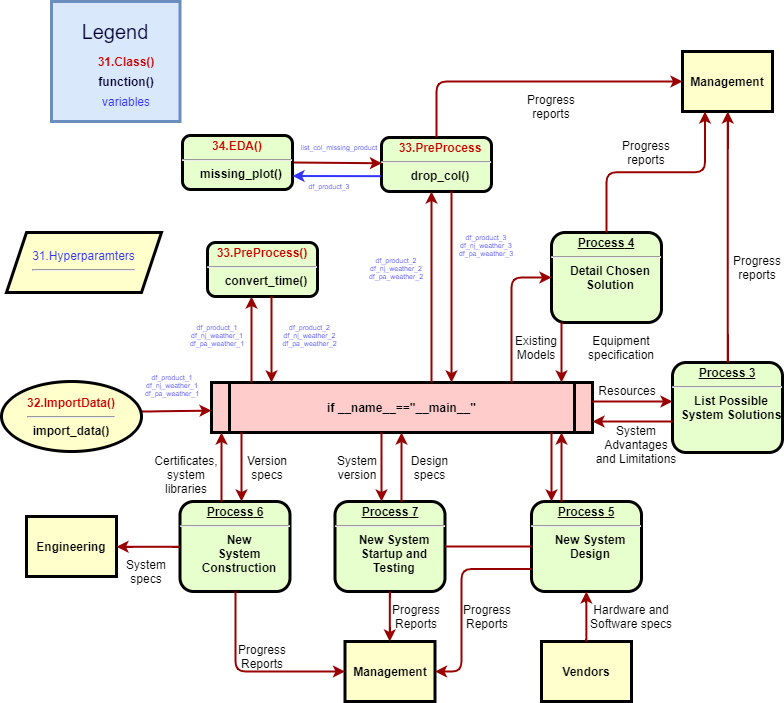

The diagram above was exported from draw.io. Its source (the exported page's mxGraphModel, read from the mxfile embedded in the PNG):
<mxGraphModel dx="981" dy="553" grid="1" gridSize="10" guides="1" tooltips="1" connect="1" arrows="1" fold="1" page="1" pageScale="1" pageWidth="826" pageHeight="1169" background="#ffffff" math="0" shadow="0">
  <root>
    <mxCell id="0" />
    <mxCell id="1" parent="0" />
    <mxCell id="2" value="&lt;p style=&quot;margin: 4px 0px 0px ; text-align: center&quot;&gt;&lt;strong&gt;&lt;font color=&quot;#cc0000&quot;&gt;33.PreProcess()&lt;/font&gt;&lt;br&gt;&lt;/strong&gt;&lt;/p&gt;&lt;hr&gt;&lt;p style=&quot;margin: 0px ; margin-left: 8px&quot;&gt;convert_time()&lt;/p&gt;" style="verticalAlign=middle;align=center;overflow=fill;fontSize=12;fontFamily=Helvetica;html=1;rounded=1;fontStyle=1;strokeWidth=3;fillColor=#E6FFCC" parent="1" vertex="1">
      <mxGeometry x="216" y="251" width="110" height="54" as="geometry" />
    </mxCell>
    <mxCell id="5" value="if __name__==&quot;__main__&quot;" style="shape=process;whiteSpace=wrap;align=center;verticalAlign=middle;size=0.0475;fontStyle=1;strokeWidth=3;fillColor=#FFCCCC" parent="1" vertex="1">
      <mxGeometry x="220" y="391" width="381" height="50" as="geometry" />
    </mxCell>
    <mxCell id="6" value="&lt;p style=&quot;margin: 4px 0px 0px ; text-align: center&quot;&gt;&lt;/p&gt;&lt;p style=&quot;margin: 0px ; margin-left: 8px&quot;&gt;&lt;font color=&quot;#cc0000&quot;&gt;33.PreProcess&lt;/font&gt;&lt;/p&gt;&lt;hr&gt;&lt;p style=&quot;margin: 0px ; margin-left: 8px&quot;&gt;drop_col()&lt;/p&gt;" style="verticalAlign=middle;align=center;overflow=fill;fontSize=12;fontFamily=Helvetica;html=1;rounded=1;fontStyle=1;strokeWidth=3;fillColor=#E6FFCC" parent="1" vertex="1">
      <mxGeometry x="390" y="146" width="110" height="54" as="geometry" />
    </mxCell>
    <mxCell id="7" value="&lt;p style=&quot;margin: 0px; margin-top: 4px; text-align: center; text-decoration: underline;&quot;&gt;&lt;strong&gt;&lt;strong&gt;Process&lt;/strong&gt; 3&lt;br /&gt;&lt;/strong&gt;&lt;/p&gt;&lt;hr /&gt;&lt;p style=&quot;margin: 0px; margin-left: 8px;&quot;&gt;List Possible&lt;/p&gt;&lt;p style=&quot;margin: 0px; margin-left: 8px;&quot;&gt;System Solutions&lt;/p&gt;" style="verticalAlign=middle;align=center;overflow=fill;fontSize=12;fontFamily=Helvetica;html=1;rounded=1;fontStyle=1;strokeWidth=3;fillColor=#E6FFCC" parent="1" vertex="1">
      <mxGeometry x="681" y="371" width="110" height="90" as="geometry" />
    </mxCell>
    <mxCell id="8" value="&lt;p style=&quot;margin: 0px; margin-top: 4px; text-align: center; text-decoration: underline;&quot;&gt;&lt;strong&gt;&lt;strong&gt;Process&lt;/strong&gt; 4&lt;br /&gt;&lt;/strong&gt;&lt;/p&gt;&lt;hr /&gt;&lt;p style=&quot;margin: 0px; margin-left: 8px;&quot;&gt;Detail Chosen&lt;/p&gt;&lt;p style=&quot;margin: 0px; margin-left: 8px;&quot;&gt;Solution&lt;/p&gt;" style="verticalAlign=middle;align=center;overflow=fill;fontSize=12;fontFamily=Helvetica;html=1;rounded=1;fontStyle=1;strokeWidth=3;fillColor=#E6FFCC" parent="1" vertex="1">
      <mxGeometry x="560" y="241" width="110" height="90" as="geometry" />
    </mxCell>
    <mxCell id="9" value="&lt;p style=&quot;margin: 0px; margin-top: 4px; text-align: center; text-decoration: underline;&quot;&gt;&lt;strong&gt;&lt;strong&gt;Process&lt;/strong&gt; 5&lt;br /&gt;&lt;/strong&gt;&lt;/p&gt;&lt;hr /&gt;&lt;p style=&quot;margin: 0px; margin-left: 8px;&quot;&gt;New System&lt;/p&gt;&lt;p style=&quot;margin: 0px; margin-left: 8px;&quot;&gt;Design&lt;/p&gt;" style="verticalAlign=middle;align=center;overflow=fill;fontSize=12;fontFamily=Helvetica;html=1;rounded=1;fontStyle=1;strokeWidth=3;fillColor=#E6FFCC" parent="1" vertex="1">
      <mxGeometry x="540" y="510" width="110" height="90" as="geometry" />
    </mxCell>
    <mxCell id="10" value="&lt;p style=&quot;margin: 0px; margin-top: 4px; text-align: center; text-decoration: underline;&quot;&gt;&lt;strong&gt;&lt;strong&gt;Process&lt;/strong&gt; 6&lt;br /&gt;&lt;/strong&gt;&lt;/p&gt;&lt;hr /&gt;&lt;p style=&quot;margin: 0px; margin-left: 8px;&quot;&gt;New&lt;/p&gt;&lt;p style=&quot;margin: 0px; margin-left: 8px;&quot;&gt;System&lt;/p&gt;&lt;p style=&quot;margin: 0px; margin-left: 8px;&quot;&gt;Construction&lt;/p&gt;" style="verticalAlign=middle;align=center;overflow=fill;fontSize=12;fontFamily=Helvetica;html=1;rounded=1;fontStyle=1;strokeWidth=3;fillColor=#E6FFCC" parent="1" vertex="1">
      <mxGeometry x="188.49999999999991" y="510" width="110" height="90" as="geometry" />
    </mxCell>
    <mxCell id="12" value="Management" style="whiteSpace=wrap;align=center;verticalAlign=middle;fontStyle=1;strokeWidth=3;fillColor=#FFFFCC" parent="1" vertex="1">
      <mxGeometry x="691" y="60.00000000000002" width="90" height="60" as="geometry" />
    </mxCell>
    <mxCell id="13" value="Management" style="whiteSpace=wrap;align=center;verticalAlign=middle;fontStyle=1;strokeWidth=3;fillColor=#FFFFCC" parent="1" vertex="1">
      <mxGeometry x="353.50000000000006" y="650" width="90" height="60" as="geometry" />
    </mxCell>
    <mxCell id="14" value="Engineering" style="whiteSpace=wrap;align=center;verticalAlign=middle;fontStyle=1;strokeWidth=3;fillColor=#FFFFCC" parent="1" vertex="1">
      <mxGeometry x="34.99999999999997" y="524.9999999999999" width="90" height="60" as="geometry" />
    </mxCell>
    <mxCell id="15" value="Vendors" style="whiteSpace=wrap;align=center;verticalAlign=middle;fontStyle=1;strokeWidth=3;fillColor=#FFFFCC" parent="1" vertex="1">
      <mxGeometry x="549.9999999999999" y="650" width="90" height="60" as="geometry" />
    </mxCell>
    <mxCell id="36" value="" style="edgeStyle=none;noEdgeStyle=1;strokeColor=#990000;strokeWidth=2;entryX=0.004;entryY=0.477;entryDx=0;entryDy=0;entryPerimeter=0;exitX=1;exitY=0.5;exitDx=0;exitDy=0;" parent="1" source="6E_FroVQF5dtKiUCeTxg-120" target="6" edge="1">
      <mxGeometry width="100" height="100" relative="1" as="geometry">
        <mxPoint x="271" y="186" as="sourcePoint" />
        <mxPoint x="120" y="150" as="targetPoint" />
      </mxGeometry>
    </mxCell>
    <mxCell id="37" value="" style="edgeStyle=none;noEdgeStyle=1;strokeColor=#990000;strokeWidth=2;exitX=0.996;exitY=0.429;exitDx=0;exitDy=0;exitPerimeter=0;" parent="1" source="6E_FroVQF5dtKiUCeTxg-97" target="5" edge="1">
      <mxGeometry width="100" height="100" relative="1" as="geometry">
        <mxPoint x="130" y="281" as="sourcePoint" />
        <mxPoint x="380" y="90" as="targetPoint" />
        <Array as="points">
          <mxPoint x="160" y="420" />
        </Array>
      </mxGeometry>
    </mxCell>
    <mxCell id="11" value="&lt;p style=&quot;margin: 0px; margin-top: 4px; text-align: center; text-decoration: underline;&quot;&gt;&lt;strong&gt;&lt;strong&gt;Process&lt;/strong&gt; 7&lt;br /&gt;&lt;/strong&gt;&lt;/p&gt;&lt;hr /&gt;&lt;p style=&quot;margin: 0px; margin-left: 8px;&quot;&gt;New System&lt;/p&gt;&lt;p style=&quot;margin: 0px; margin-left: 8px;&quot;&gt;Startup and&lt;/p&gt;&lt;p style=&quot;margin: 0px; margin-left: 8px;&quot;&gt;Testing&lt;/p&gt;" style="verticalAlign=middle;align=center;overflow=fill;fontSize=12;fontFamily=Helvetica;html=1;rounded=1;fontStyle=1;strokeWidth=3;fillColor=#E6FFCC" parent="1" vertex="1">
      <mxGeometry x="343.49999999999994" y="510" width="110" height="90" as="geometry" />
    </mxCell>
    <mxCell id="51" value="" style="endArrow=none;noEdgeStyle=1;strokeColor=#990000;strokeWidth=2" parent="1" source="9" target="11" edge="1">
      <mxGeometry relative="1" as="geometry">
        <mxPoint x="205.00819672131135" y="481" as="sourcePoint" />
        <mxPoint x="400.32786885245895" y="650" as="targetPoint" />
      </mxGeometry>
    </mxCell>
    <mxCell id="54" value="df_product_1&#10;df_nj_weather_1&#10;df_pa_weather_1" style="text;spacingTop=-5;align=center;fontSize=7;fontColor=#3333FF;" parent="1" vertex="1">
      <mxGeometry x="146" y="381" width="70" height="30" as="geometry" />
    </mxCell>
    <mxCell id="55" value="" style="edgeStyle=elbowEdgeStyle;elbow=horizontal;strokeColor=#990000;strokeWidth=2" parent="1" source="5" target="2" edge="1">
      <mxGeometry width="100" height="100" relative="1" as="geometry">
        <mxPoint x="50" y="530" as="sourcePoint" />
        <mxPoint x="150" y="430" as="targetPoint" />
        <Array as="points">
          <mxPoint x="260" y="370" />
        </Array>
      </mxGeometry>
    </mxCell>
    <mxCell id="56" value="" style="edgeStyle=elbowEdgeStyle;elbow=horizontal;strokeColor=#990000;strokeWidth=2" parent="1" source="2" target="5" edge="1">
      <mxGeometry width="100" height="100" relative="1" as="geometry">
        <mxPoint x="50" y="500" as="sourcePoint" />
        <mxPoint x="150" y="400" as="targetPoint" />
        <Array as="points">
          <mxPoint x="280" y="360" />
        </Array>
      </mxGeometry>
    </mxCell>
    <mxCell id="58" value="" style="edgeStyle=elbowEdgeStyle;elbow=horizontal;strokeColor=#990000;strokeWidth=2" parent="1" source="5" target="6" edge="1">
      <mxGeometry width="100" height="100" relative="1" as="geometry">
        <mxPoint x="380" y="370" as="sourcePoint" />
        <mxPoint x="480" y="270" as="targetPoint" />
        <Array as="points">
          <mxPoint x="440" y="310" />
        </Array>
      </mxGeometry>
    </mxCell>
    <mxCell id="59" value="" style="edgeStyle=elbowEdgeStyle;elbow=horizontal;strokeColor=#990000;strokeWidth=2" parent="1" source="6" target="5" edge="1">
      <mxGeometry width="100" height="100" relative="1" as="geometry">
        <mxPoint x="350" y="370" as="sourcePoint" />
        <mxPoint x="450" y="270" as="targetPoint" />
        <Array as="points">
          <mxPoint x="460" y="320" />
        </Array>
      </mxGeometry>
    </mxCell>
    <mxCell id="62" value="Progress&#10;reports" style="text;spacingTop=-5;align=center" parent="1" vertex="1">
      <mxGeometry x="545.0000000000001" y="100.00000000000003" width="30" height="20" as="geometry" />
    </mxCell>
    <mxCell id="63" value="Progress&#10;reports" style="text;spacingTop=-5;align=center" parent="1" vertex="1">
      <mxGeometry x="640" y="146.0000000000001" width="30" height="20" as="geometry" />
    </mxCell>
    <mxCell id="64" value="Progress&#10;reports" style="text;spacingTop=-5;align=center" parent="1" vertex="1">
      <mxGeometry x="751.0000000000001" y="261.0000000000001" width="30" height="20" as="geometry" />
    </mxCell>
    <mxCell id="65" value="" style="edgeStyle=elbowEdgeStyle;elbow=horizontal;strokeColor=#990000;strokeWidth=2" parent="1" source="6" target="12" edge="1">
      <mxGeometry width="100" height="100" relative="1" as="geometry">
        <mxPoint x="260" y="180.0000000000001" as="sourcePoint" />
        <mxPoint x="360" y="80.00000000000011" as="targetPoint" />
        <Array as="points">
          <mxPoint x="445" y="140" />
        </Array>
      </mxGeometry>
    </mxCell>
    <mxCell id="66" value="" style="edgeStyle=elbowEdgeStyle;elbow=vertical;entryX=0.25;entryY=1;strokeColor=#990000;strokeWidth=2" parent="1" source="8" target="12" edge="1">
      <mxGeometry width="100" height="100" relative="1" as="geometry">
        <mxPoint x="530" y="250" as="sourcePoint" />
        <mxPoint x="630" y="150" as="targetPoint" />
      </mxGeometry>
    </mxCell>
    <mxCell id="67" value="" style="edgeStyle=elbowEdgeStyle;elbow=horizontal;strokeColor=#990000;strokeWidth=2" parent="1" source="7" target="12" edge="1">
      <mxGeometry width="100" height="100" relative="1" as="geometry">
        <mxPoint x="660.0000000000002" y="360" as="sourcePoint" />
        <mxPoint x="760.0000000000002" y="260" as="targetPoint" />
      </mxGeometry>
    </mxCell>
    <mxCell id="68" value="" style="edgeStyle=elbowEdgeStyle;elbow=horizontal;strokeColor=#990000;strokeWidth=2" parent="1" source="8" target="5" edge="1">
      <mxGeometry width="100" height="100" relative="1" as="geometry">
        <mxPoint x="570" y="380" as="sourcePoint" />
        <mxPoint x="510" y="250" as="targetPoint" />
        <Array as="points">
          <mxPoint x="570" y="360" />
        </Array>
      </mxGeometry>
    </mxCell>
    <mxCell id="69" value="" style="edgeStyle=segmentEdgeStyle;strokeColor=#990000;strokeWidth=2" parent="1" source="5" target="8" edge="1">
      <mxGeometry width="100" height="100" relative="1" as="geometry">
        <mxPoint x="340" y="360" as="sourcePoint" />
        <mxPoint x="440" y="260" as="targetPoint" />
        <Array as="points">
          <mxPoint x="520" y="286" />
        </Array>
      </mxGeometry>
    </mxCell>
    <mxCell id="70" value="Existing&#10;Models" style="text;spacingTop=-5;align=center" parent="1" vertex="1">
      <mxGeometry x="530.0000000000002" y="340.9999999999999" width="30" height="20" as="geometry" />
    </mxCell>
    <mxCell id="71" value="Equipment&#10;specification" style="text;spacingTop=-5;align=center" parent="1" vertex="1">
      <mxGeometry x="615" y="341" width="30" height="20" as="geometry" />
    </mxCell>
    <mxCell id="72" value="" style="edgeStyle=elbowEdgeStyle;elbow=vertical;strokeColor=#990000;strokeWidth=2" parent="1" source="5" target="7" edge="1">
      <mxGeometry width="100" height="100" relative="1" as="geometry">
        <mxPoint x="500" y="500" as="sourcePoint" />
        <mxPoint x="600" y="400" as="targetPoint" />
        <Array as="points">
          <mxPoint x="650" y="410" />
        </Array>
      </mxGeometry>
    </mxCell>
    <mxCell id="73" value="" style="edgeStyle=elbowEdgeStyle;elbow=vertical;strokeColor=#990000;strokeWidth=2" parent="1" source="7" target="5" edge="1">
      <mxGeometry width="100" height="100" relative="1" as="geometry">
        <mxPoint x="460" y="500" as="sourcePoint" />
        <mxPoint x="560" y="400" as="targetPoint" />
        <Array as="points">
          <mxPoint x="650" y="430" />
        </Array>
      </mxGeometry>
    </mxCell>
    <mxCell id="74" value="Resources" style="text;spacingTop=-5;align=center" parent="1" vertex="1">
      <mxGeometry x="621" y="390.99999999999994" width="30" height="20" as="geometry" />
    </mxCell>
    <mxCell id="75" value="System &#10;Advantages &#10;and Limitations" style="text;spacingTop=-5;align=center" parent="1" vertex="1">
      <mxGeometry x="630" y="431.0000000000001" width="30" height="20" as="geometry" />
    </mxCell>
    <mxCell id="76" value="" style="edgeStyle=elbowEdgeStyle;elbow=horizontal;strokeColor=#990000;strokeWidth=2" parent="1" source="9" target="5" edge="1">
      <mxGeometry width="100" height="100" relative="1" as="geometry">
        <mxPoint x="420" y="580" as="sourcePoint" />
        <mxPoint x="520" y="480" as="targetPoint" />
        <Array as="points">
          <mxPoint x="570" y="470" />
        </Array>
      </mxGeometry>
    </mxCell>
    <mxCell id="77" value="" style="edgeStyle=elbowEdgeStyle;elbow=horizontal;strokeColor=#990000;strokeWidth=2" parent="1" source="5" target="9" edge="1">
      <mxGeometry width="100" height="100" relative="1" as="geometry">
        <mxPoint x="400" y="590" as="sourcePoint" />
        <mxPoint x="500" y="490" as="targetPoint" />
        <Array as="points">
          <mxPoint x="560" y="480" />
        </Array>
      </mxGeometry>
    </mxCell>
    <mxCell id="78" value="" style="edgeStyle=elbowEdgeStyle;elbow=horizontal;strokeColor=#990000;strokeWidth=2" parent="1" source="15" target="9" edge="1">
      <mxGeometry width="100" height="100" relative="1" as="geometry">
        <mxPoint x="430" y="700" as="sourcePoint" />
        <mxPoint x="530" y="600" as="targetPoint" />
      </mxGeometry>
    </mxCell>
    <mxCell id="79" value="Hardware and&#10;Software specs" style="text;spacingTop=-5;align=center" parent="1" vertex="1">
      <mxGeometry x="625" y="610" width="30" height="20" as="geometry" />
    </mxCell>
    <mxCell id="81" value="" style="edgeStyle=elbowEdgeStyle;elbow=horizontal;exitX=0;exitY=0.75;strokeColor=#990000;strokeWidth=2" parent="1" source="9" target="13" edge="1">
      <mxGeometry width="100" height="100" relative="1" as="geometry">
        <mxPoint x="420" y="730" as="sourcePoint" />
        <mxPoint x="520" y="630" as="targetPoint" />
        <Array as="points">
          <mxPoint x="470" y="630" />
        </Array>
      </mxGeometry>
    </mxCell>
    <mxCell id="82" value="Progress&#10;Reports" style="text;spacingTop=-5;align=center" parent="1" vertex="1">
      <mxGeometry x="481.0000000000004" y="610.0000000000001" width="30" height="20" as="geometry" />
    </mxCell>
    <mxCell id="83" value="" style="edgeStyle=elbowEdgeStyle;elbow=horizontal;strokeColor=#990000;strokeWidth=2" parent="1" source="11" target="13" edge="1">
      <mxGeometry width="100" height="100" relative="1" as="geometry">
        <mxPoint x="200" y="660.0000000000002" as="sourcePoint" />
        <mxPoint x="230.0000000000001" y="650" as="targetPoint" />
      </mxGeometry>
    </mxCell>
    <mxCell id="84" value="Progress&#10;Reports" style="text;spacingTop=-5;align=center" parent="1" vertex="1">
      <mxGeometry x="410.00000000000017" y="610.0000000000002" width="30" height="20" as="geometry" />
    </mxCell>
    <mxCell id="85" value="" style="edgeStyle=elbowEdgeStyle;elbow=horizontal;strokeColor=#990000;strokeWidth=2" parent="1" source="10" target="13" edge="1">
      <mxGeometry width="100" height="100" relative="1" as="geometry">
        <mxPoint x="130.0000000000001" y="740" as="sourcePoint" />
        <mxPoint x="230.0000000000001" y="640" as="targetPoint" />
        <Array as="points">
          <mxPoint x="244" y="630" />
        </Array>
      </mxGeometry>
    </mxCell>
    <mxCell id="86" value="Progress&#10;Reports" style="text;spacingTop=-5;align=center" parent="1" vertex="1">
      <mxGeometry x="255.99999999999994" y="650.0000000000001" width="30" height="20" as="geometry" />
    </mxCell>
    <mxCell id="87" value="" style="edgeStyle=elbowEdgeStyle;elbow=vertical;strokeColor=#990000;strokeWidth=2" parent="1" source="10" target="14" edge="1">
      <mxGeometry width="100" height="100" relative="1" as="geometry">
        <mxPoint x="70" y="740" as="sourcePoint" />
        <mxPoint x="170" y="640" as="targetPoint" />
      </mxGeometry>
    </mxCell>
    <mxCell id="88" value="" style="edgeStyle=elbowEdgeStyle;elbow=horizontal;strokeColor=#990000;strokeWidth=2" parent="1" source="5" target="11" edge="1">
      <mxGeometry width="100" height="100" relative="1" as="geometry">
        <mxPoint x="50" y="500" as="sourcePoint" />
        <mxPoint x="150" y="400" as="targetPoint" />
        <Array as="points">
          <mxPoint x="390" y="470" />
        </Array>
      </mxGeometry>
    </mxCell>
    <mxCell id="89" value="" style="edgeStyle=elbowEdgeStyle;elbow=horizontal;strokeColor=#990000;strokeWidth=2" parent="1" source="11" target="5" edge="1">
      <mxGeometry width="100" height="100" relative="1" as="geometry">
        <mxPoint x="59.999999999999886" y="510" as="sourcePoint" />
        <mxPoint x="159.9999999999999" y="410" as="targetPoint" />
        <Array as="points">
          <mxPoint x="410" y="470" />
        </Array>
      </mxGeometry>
    </mxCell>
    <mxCell id="90" value="Version&#10;specs" style="text;spacingTop=-5;align=center" parent="1" vertex="1">
      <mxGeometry x="261" y="461" width="30" height="20" as="geometry" />
    </mxCell>
    <mxCell id="91" value="Certificates,&#10;system&#10;libraries" style="text;spacingTop=-5;align=center" parent="1" vertex="1">
      <mxGeometry x="180" y="461.0000000000002" width="30" height="20" as="geometry" />
    </mxCell>
    <mxCell id="92" value="" style="edgeStyle=elbowEdgeStyle;elbow=horizontal;strokeColor=#990000;strokeWidth=2" parent="1" source="5" target="10" edge="1">
      <mxGeometry width="100" height="100" relative="1" as="geometry">
        <mxPoint x="30.000000000000114" y="500" as="sourcePoint" />
        <mxPoint x="130.0000000000001" y="400" as="targetPoint" />
        <Array as="points">
          <mxPoint x="250" y="470" />
        </Array>
      </mxGeometry>
    </mxCell>
    <mxCell id="93" value="" style="edgeStyle=elbowEdgeStyle;elbow=horizontal;strokeColor=#990000;strokeWidth=2" parent="1" source="10" target="5" edge="1">
      <mxGeometry width="100" height="100" relative="1" as="geometry">
        <mxPoint x="40" y="510" as="sourcePoint" />
        <mxPoint x="140" y="410" as="targetPoint" />
        <Array as="points">
          <mxPoint x="230" y="470" />
        </Array>
      </mxGeometry>
    </mxCell>
    <mxCell id="94" value="System&#10;specs" style="text;spacingTop=-5;align=center" parent="1" vertex="1">
      <mxGeometry x="139.99999999999994" y="565.0000000000001" width="30" height="20" as="geometry" />
    </mxCell>
    <mxCell id="95" value="Design&#10;specs" style="text;spacingTop=-5;align=center" parent="1" vertex="1">
      <mxGeometry x="423.49999999999994" y="461.0000000000002" width="30" height="20" as="geometry" />
    </mxCell>
    <mxCell id="96" value="System&#10;version" style="text;spacingTop=-5;align=center" parent="1" vertex="1">
      <mxGeometry x="350.9999999999998" y="461" width="30" height="20" as="geometry" />
    </mxCell>
    <mxCell id="6E_FroVQF5dtKiUCeTxg-103" value="" style="rounded=0;whiteSpace=wrap;html=1;strokeWidth=3;fillColor=#dae8fc;strokeColor=#6c8ebf;" vertex="1" parent="1">
      <mxGeometry x="60" y="10" width="128.5" height="120" as="geometry" />
    </mxCell>
    <mxCell id="6E_FroVQF5dtKiUCeTxg-104" value="Legend" style="text;html=1;strokeColor=none;fillColor=none;align=center;verticalAlign=middle;whiteSpace=wrap;rounded=0;fontColor=#000033;fontSize=20;" vertex="1" parent="1">
      <mxGeometry x="104.25" y="30" width="40" height="20" as="geometry" />
    </mxCell>
    <mxCell id="6E_FroVQF5dtKiUCeTxg-106" value="&lt;font color=&quot;#cc0000&quot;&gt;31.Class()&lt;/font&gt;" style="text;html=1;strokeColor=none;fillColor=none;align=center;verticalAlign=middle;whiteSpace=wrap;rounded=0;fontColor=#000033;fontStyle=1" vertex="1" parent="1">
      <mxGeometry x="110" y="60" width="50" height="20" as="geometry" />
    </mxCell>
    <mxCell id="6E_FroVQF5dtKiUCeTxg-107" value="function()" style="text;html=1;strokeColor=none;fillColor=none;align=center;verticalAlign=middle;whiteSpace=wrap;rounded=0;fontColor=#000033;fontStyle=1" vertex="1" parent="1">
      <mxGeometry x="100" y="80" width="70" height="20" as="geometry" />
    </mxCell>
    <mxCell id="6E_FroVQF5dtKiUCeTxg-110" value="&lt;span style=&quot;font-weight: normal&quot;&gt;&lt;font color=&quot;#3333ff&quot;&gt;variables&lt;/font&gt;&lt;/span&gt;" style="text;html=1;strokeColor=none;fillColor=none;align=center;verticalAlign=middle;whiteSpace=wrap;rounded=0;fontColor=#000033;fontStyle=1" vertex="1" parent="1">
      <mxGeometry x="100" y="100" width="70" height="20" as="geometry" />
    </mxCell>
    <mxCell id="6E_FroVQF5dtKiUCeTxg-111" value="df_product_1&#10;df_nj_weather_1&#10;df_pa_weather_1" style="text;spacingTop=-5;align=center;fontSize=7;fontColor=#3333FF;" vertex="1" parent="1">
      <mxGeometry x="191" y="331" width="70" height="29" as="geometry" />
    </mxCell>
    <mxCell id="6E_FroVQF5dtKiUCeTxg-115" value="list_col_missing_product" style="text;spacingTop=-5;align=center;fontSize=7;fontColor=#3333FF;" vertex="1" parent="1">
      <mxGeometry x="306" y="151" width="84" height="15" as="geometry" />
    </mxCell>
    <mxCell id="6E_FroVQF5dtKiUCeTxg-118" value="31.Hyperparamters&lt;br&gt;&lt;hr&gt;" style="shape=parallelogram;perimeter=parallelogramPerimeter;whiteSpace=wrap;html=1;fixedSize=1;strokeWidth=3;fillColor=#FFFFCC;fontSize=12;fontColor=#3333FF;" vertex="1" parent="1">
      <mxGeometry x="15" y="241" width="155" height="60" as="geometry" />
    </mxCell>
    <mxCell id="6E_FroVQF5dtKiUCeTxg-97" value="&lt;font color=&quot;#cc0000&quot;&gt;&lt;b&gt;32.ImportData()&lt;br&gt;&lt;/b&gt;&lt;/font&gt;&lt;hr&gt;&lt;b&gt;import_data()&lt;/b&gt;" style="ellipse;whiteSpace=wrap;html=1;fontFamily=Helvetica;fontSize=12;fontColor=#000000;align=center;strokeColor=#000000;strokeWidth=3;fillColor=#FFFFCC;" vertex="1" parent="1">
      <mxGeometry x="10" y="390" width="140" height="70" as="geometry" />
    </mxCell>
    <mxCell id="6E_FroVQF5dtKiUCeTxg-120" value="&lt;p style=&quot;margin: 4px 0px 0px ; text-align: center&quot;&gt;&lt;strong&gt;&lt;font color=&quot;#cc0000&quot;&gt;34.EDA()&lt;/font&gt;&lt;br&gt;&lt;/strong&gt;&lt;/p&gt;&lt;hr&gt;&lt;p style=&quot;margin: 0px ; margin-left: 8px&quot;&gt;missing_plot()&lt;/p&gt;" style="verticalAlign=middle;align=center;overflow=fill;fontSize=12;fontFamily=Helvetica;html=1;rounded=1;fontStyle=1;strokeWidth=3;fillColor=#E6FFCC" vertex="1" parent="1">
      <mxGeometry x="191" y="144" width="110" height="54" as="geometry" />
    </mxCell>
    <mxCell id="6E_FroVQF5dtKiUCeTxg-121" value="df_product_2&#10;df_nj_weather_2&#10;df_pa_weather_2" style="text;spacingTop=-5;align=center;fontSize=7;fontColor=#3333FF;" vertex="1" parent="1">
      <mxGeometry x="283.5" y="331" width="70" height="29" as="geometry" />
    </mxCell>
    <mxCell id="6E_FroVQF5dtKiUCeTxg-122" value="" style="edgeStyle=none;noEdgeStyle=1;strokeWidth=2;exitX=-0.006;exitY=0.716;exitDx=0;exitDy=0;exitPerimeter=0;entryX=1;entryY=0.75;entryDx=0;entryDy=0;strokeColor=#3333FF;" edge="1" parent="1" source="6" target="6E_FroVQF5dtKiUCeTxg-120">
      <mxGeometry width="100" height="100" relative="1" as="geometry">
        <mxPoint x="301" y="181" as="sourcePoint" />
        <mxPoint x="301" y="220" as="targetPoint" />
      </mxGeometry>
    </mxCell>
    <mxCell id="6E_FroVQF5dtKiUCeTxg-123" value="df_product_3" style="text;spacingTop=-5;align=center;fontSize=7;fontColor=#3333FF;" vertex="1" parent="1">
      <mxGeometry x="306" y="190" width="64" height="15" as="geometry" />
    </mxCell>
    <mxCell id="6E_FroVQF5dtKiUCeTxg-124" value="df_product_2&#10;df_nj_weather_2&#10;df_pa_weather_2" style="text;spacingTop=-5;align=center;fontSize=7;fontColor=#3333FF;" vertex="1" parent="1">
      <mxGeometry x="370" y="263.5" width="70" height="29" as="geometry" />
    </mxCell>
    <mxCell id="6E_FroVQF5dtKiUCeTxg-125" value="df_product_3&#10;df_nj_weather_3&#10;df_pa_weather_3" style="text;spacingTop=-5;align=center;fontSize=7;fontColor=#3333FF;" vertex="1" parent="1">
      <mxGeometry x="460" y="241" width="70" height="29" as="geometry" />
    </mxCell>
  </root>
</mxGraphModel>